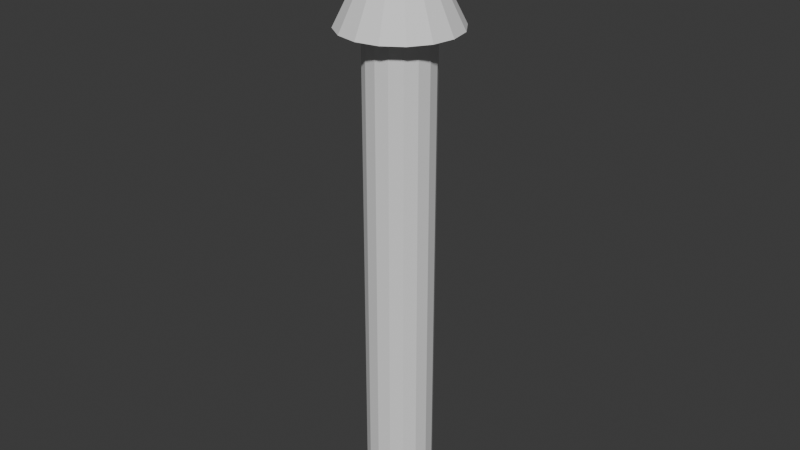 # Source: arrow.blend  (saved by Blender 4.3.34; exported with 4.5.12 LTS)
import bpy
from mathutils import Matrix  # noqa: F401  (used for matrix-valued properties, if any)

bpy.ops.wm.read_factory_settings(use_empty=True)
scene = bpy.context.scene
scene.name = 'Scene'

# ---- collections
col_collection = bpy.data.collections.new('Collection'); scene.collection.children.link(col_collection)

# ---- world
world_world = bpy.data.worlds.new('World'); scene.world = world_world
world_world.use_nodes = True; world_world.node_tree.nodes.clear()
_N = world_world.node_tree.nodes; _L = world_world.node_tree.links
n0 = _N.new('ShaderNodeOutputWorld'); n0.name = 'World Output'; n0.location = (300, 300)
n1 = _N.new('ShaderNodeBackground'); n1.name = 'Background'; n1.location = (10, 300)
n1.inputs[0].default_value = (0.05088, 0.05088, 0.05088, 1.0)
_L.new(n1.outputs[0], n0.inputs[0])
n0.is_active_output = True
world_world.color = (0.05088, 0.05088, 0.05088)
world_world.sun_shadow_jitter_overblur = 0.0

# ---- meshes
me_cone = bpy.data.meshes.new('Cone')
me_cone.from_pydata([(0.0, 0.5768, 8.545), (0.2207, 0.5329, 8.545), (0.4079, 0.4079, 8.545), (0.5329, 0.2207, 8.545), (0.5768, 0.0, 8.545), (0.5329, -0.2207, 8.545), (0.4079, -0.4079, 8.545), (0.2207, -0.5329, 8.545), (0.0, -0.5768, 8.545), (-0.2207, -0.5329, 8.545), (-0.4079, -0.4079, 8.545), (-0.5329, -0.2207, 8.545), (-0.5768, 0.0, 8.545), (-0.5329, 0.2207, 8.545), (-0.4079, 0.4079, 8.545), (-0.2207, 0.5329, 8.545), (0.0, 0.0, 10.54), (0.0, 1.0, 8.545), (0.3827, 0.9239, 8.545), (0.7071, 0.7071, 8.545), (0.9239, 0.3827, 8.545), (1.0, 0.0, 8.545), (0.9239, -0.3827, 8.545), (0.7071, -0.7071, 8.545), (0.3827, -0.9239, 8.545), (0.0, -1.0, 8.545), (-0.3827, -0.9239, 8.545), (-0.7071, -0.7071, 8.545), (-0.9239, -0.3827, 8.545), (-1.0, 0.0, 8.545), (-0.9239, 0.3827, 8.545), (-0.7071, 0.7071, 8.545), (-0.3827, 0.9239, 8.545), (8.804e-07, 0.5768, 0.01235), (0.2207, 0.5329, 0.01235), (0.4079, 0.4079, 0.01235), (0.5329, 0.2207, 0.01235), (0.5768, 0.0, 0.01235), (0.5329, -0.2207, 0.01235), (0.4079, -0.4079, 0.01235), (0.2207, -0.5329, 0.01235), (8.804e-07, -0.5768, 0.01235), (-0.2207, -0.5329, 0.01235), (-0.4079, -0.4079, 0.01235), (-0.5329, -0.2207, 0.01235), (-0.5768, 0.0, 0.01235), (-0.5329, 0.2207, 0.01235), (-0.4079, 0.4079, 0.01235), (-0.2207, 0.5329, 0.01235)], [], [(17, 16, 18), (18, 16, 19), (19, 16, 20), (20, 16, 21), (21, 16, 22), (22, 16, 23), (23, 16, 24), (24, 16, 25), (25, 16, 26), (26, 16, 27), (27, 16, 28), (28, 16, 29), (29, 16, 30), (30, 16, 31), (11, 12, 45, 44), (31, 16, 32), (32, 16, 17), (1, 0, 17, 18), (2, 1, 18, 19), (3, 2, 19, 20), (4, 3, 20, 21), (5, 4, 21, 22), (6, 5, 22, 23), (7, 6, 23, 24), (8, 7, 24, 25), (9, 8, 25, 26), (10, 9, 26, 27), (11, 10, 27, 28), (12, 11, 28, 29), (13, 12, 29, 30), (14, 13, 30, 31), (15, 14, 31, 32), (0, 15, 32, 17), (33, 34, 35, 36, 37, 38, 39, 40, 41, 42, 43, 44, 45, 46, 47, 48), (4, 5, 38, 37), (12, 13, 46, 45), (5, 6, 39, 38), (13, 14, 47, 46), (6, 7, 40, 39), (14, 15, 48, 47), (7, 8, 41, 40), (0, 1, 34, 33), (15, 0, 33, 48), (8, 9, 42, 41), (1, 2, 35, 34), (9, 10, 43, 42), (2, 3, 36, 35), (10, 11, 44, 43), (3, 4, 37, 36)])
_uv = me_cone.uv_layers.new(name='UVMap')
_uv.uv.foreach_set('vector', [0.25, 0.49, 0.25, 0.25, 0.3418, 0.4717, 0.3418, 0.4717, 0.25, 0.25, 0.4197, 0.4197, 0.4197, 0.4197, 0.25, 0.25, 0.4717, 0.3418, 0.4717, 0.3418, 0.25, 0.25, 0.49, 0.25, 0.49, 0.25, 0.25, 0.25, 0.4717, 0.1582, 0.4717, 0.1582, 0.25, 0.25, 0.4197, 0.08029, 0.4197, 0.08029, 0.25, 0.25, 0.3418, 0.02827, 0.3418, 0.02827, 0.25, 0.25, 0.25, 0.01, 0.25, 0.01, 0.25, 0.25, 0.1582, 0.02827, 0.1582, 0.02827, 0.25, 0.25, 0.08029, 0.08029, 0.08029, 0.08029, 0.25, 0.25, 0.02827, 0.1582, 0.02827, 0.1582, 0.25, 0.25, 0.01, 0.25, 0.01, 0.25, 0.25, 0.25, 0.02827, 0.3418, 0.02827, 0.3418, 0.25, 0.25, 0.08029, 0.4197, 0.6221, 0.197, 0.6116, 0.25, 0.6116, 0.25, 0.6221, 0.197, 0.08029, 0.4197, 0.25, 0.25, 0.1582, 0.4717, 0.1582, 0.4717, 0.25, 0.25, 0.25, 0.49, 0.803, 0.3779, 0.75, 0.3884, 0.75, 0.49, 0.8418, 0.4717, 0.8479, 0.3479, 0.803, 0.3779, 0.8418, 0.4717, 0.9197, 0.4197, 0.8779, 0.303, 0.8479, 0.3479, 0.9197, 0.4197, 0.9717, 0.3418, 0.8884, 0.25, 0.8779, 0.303, 0.9717, 0.3418, 0.99, 0.25, 0.8779, 0.197, 0.8884, 0.25, 0.99, 0.25, 0.9717, 0.1582, 0.8479, 0.1521, 0.8779, 0.197, 0.9717, 0.1582, 0.9197, 0.08029, 0.803, 0.1221, 0.8479, 0.1521, 0.9197, 0.08029, 0.8418, 0.02827, 0.75, 0.1116, 0.803, 0.1221, 0.8418, 0.02827, 0.75, 0.01, 0.697, 0.1221, 0.75, 0.1116, 0.75, 0.01, 0.6582, 0.02827, 0.6521, 0.1521, 0.697, 0.1221, 0.6582, 0.02827, 0.5803, 0.08029, 0.6221, 0.197, 0.6521, 0.1521, 0.5803, 0.08029, 0.5283, 0.1582, 0.6116, 0.25, 0.6221, 0.197, 0.5283, 0.1582, 0.51, 0.25, 0.6221, 0.303, 0.6116, 0.25, 0.51, 0.25, 0.5283, 0.3418, 0.6521, 0.3479, 0.6221, 0.303, 0.5283, 0.3418, 0.5803, 0.4197, 0.697, 0.3779, 0.6521, 0.3479, 0.5803, 0.4197, 0.6582, 0.4717, 0.75, 0.3884, 0.697, 0.3779, 0.6582, 0.4717, 0.75, 0.49, 0.75, 0.3884, 0.803, 0.3779, 0.8479, 0.3479, 0.8779, 0.303, 0.8884, 0.25, 0.8779, 0.197, 0.8479, 0.1521, 0.803, 0.1221, 0.75, 0.1116, 0.697, 0.1221, 0.6521, 0.1521, 0.6221, 0.197, 0.6116, 0.25, 0.6221, 0.303, 0.6521, 0.3479, 0.697, 0.3779, 0.8884, 0.25, 0.8779, 0.197, 0.8779, 0.197, 0.8884, 0.25, 0.6116, 0.25, 0.6221, 0.303, 0.6221, 0.303, 0.6116, 0.25, 0.8779, 0.197, 0.8479, 0.1521, 0.8479, 0.1521, 0.8779, 0.197, 0.6221, 0.303, 0.6521, 0.3479, 0.6521, 0.3479, 0.6221, 0.303, 0.8479, 0.1521, 0.803, 0.1221, 0.803, 0.1221, 0.8479, 0.1521, 0.6521, 0.3479, 0.697, 0.3779, 0.697, 0.3779, 0.6521, 0.3479, 0.803, 0.1221, 0.75, 0.1116, 0.75, 0.1116, 0.803, 0.1221, 0.75, 0.3884, 0.803, 0.3779, 0.803, 0.3779, 0.75, 0.3884, 0.697, 0.3779, 0.75, 0.3884, 0.75, 0.3884, 0.697, 0.3779, 0.75, 0.1116, 0.697, 0.1221, 0.697, 0.1221, 0.75, 0.1116, 0.803, 0.3779, 0.8479, 0.3479, 0.8479, 0.3479, 0.803, 0.3779, 0.697, 0.1221, 0.6521, 0.1521, 0.6521, 0.1521, 0.697, 0.1221, 0.8479, 0.3479, 0.8779, 0.303, 0.8779, 0.303, 0.8479, 0.3479, 0.6521, 0.1521, 0.6221, 0.197, 0.6221, 0.197, 0.6521, 0.1521, 0.8779, 0.303, 0.8884, 0.25, 0.8884, 0.25, 0.8779, 0.303])
me_cone.update()

# ---- objects
ob_cone = bpy.data.objects.new('Cone', me_cone)

# ---- transforms, parenting, visibility, modifiers, constraints
ob_cone.location = (0.0, 0.0, 0.0)
ob_cone.scale = (0.2108, 0.2108, 0.2108)

# ---- collection membership
col_collection.objects.link(ob_cone)

# ---- scene / render settings (as saved in the file)
scene.frame_start = 1; scene.frame_end = 250; scene.frame_set(1)
scene.render.engine = 'BLENDER_EEVEE_NEXT'
bpy.context.view_layer.update()

# ---- added for rendering (the .blend has no active camera and no usable light): camera, sun
cam_auto = bpy.data.cameras.new('AutoCamera')
cam_auto.lens = 50.0
cam_auto.sensor_width = 36.0
cam_auto.clip_end = 1000.0
ob_auto_camera = bpy.data.objects.new('AutoCamera', cam_auto)
scene.collection.objects.link(ob_auto_camera)
ob_auto_camera.location = (2.1268, -2.55216, 2.81405)
ob_auto_camera.rotation_euler = (1.09748, -7.21219e-08, 0.694738)
scene.camera = ob_auto_camera
light_auto_sun = bpy.data.lights.new('AutoSun', 'SUN')
light_auto_sun.energy = 3.0
light_auto_sun.angle = 0.0523599
ob_auto_sun = bpy.data.objects.new('AutoSun', light_auto_sun)
scene.collection.objects.link(ob_auto_sun)
ob_auto_sun.rotation_euler = (0.872665, 0.174533, 0.523599)
bpy.context.view_layer.update()
